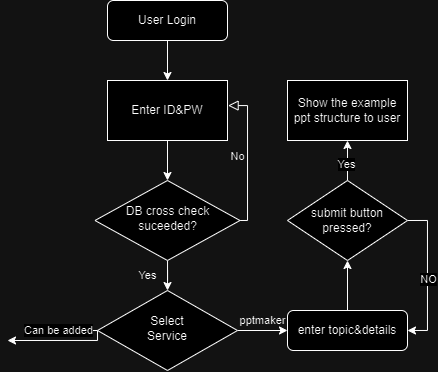

The diagram above was exported from draw.io. Its source (the exported page's mxGraphModel, read from the mxfile embedded in the PNG):
<mxGraphModel dx="989" dy="517" grid="1" gridSize="10" guides="1" tooltips="1" connect="1" arrows="1" fold="1" page="1" pageScale="1" pageWidth="827" pageHeight="1169" math="0" shadow="0">
  <root>
    <mxCell id="WIyWlLk6GJQsqaUBKTNV-0" />
    <mxCell id="WIyWlLk6GJQsqaUBKTNV-1" parent="WIyWlLk6GJQsqaUBKTNV-0" />
    <mxCell id="nKH1tvKx8P0qKZffVaLd-3" value="" style="edgeStyle=orthogonalEdgeStyle;rounded=0;orthogonalLoop=1;jettySize=auto;html=1;" edge="1" parent="WIyWlLk6GJQsqaUBKTNV-1" source="WIyWlLk6GJQsqaUBKTNV-3" target="nKH1tvKx8P0qKZffVaLd-2">
      <mxGeometry relative="1" as="geometry" />
    </mxCell>
    <mxCell id="WIyWlLk6GJQsqaUBKTNV-3" value="User Login" style="rounded=1;whiteSpace=wrap;html=1;fontSize=12;glass=0;strokeWidth=1;shadow=0;" parent="WIyWlLk6GJQsqaUBKTNV-1" vertex="1">
      <mxGeometry x="160" y="80" width="120" height="40" as="geometry" />
    </mxCell>
    <mxCell id="WIyWlLk6GJQsqaUBKTNV-4" value="Yes" style="rounded=0;html=1;jettySize=auto;orthogonalLoop=1;fontSize=11;endArrow=classic;endFill=1;endSize=6;strokeWidth=1;shadow=0;labelBackgroundColor=none;edgeStyle=orthogonalEdgeStyle;" parent="WIyWlLk6GJQsqaUBKTNV-1" source="WIyWlLk6GJQsqaUBKTNV-6" target="WIyWlLk6GJQsqaUBKTNV-10" edge="1">
      <mxGeometry y="20" relative="1" as="geometry">
        <mxPoint as="offset" />
      </mxGeometry>
    </mxCell>
    <mxCell id="WIyWlLk6GJQsqaUBKTNV-5" value="No" style="edgeStyle=orthogonalEdgeStyle;rounded=0;html=1;jettySize=auto;orthogonalLoop=1;fontSize=11;endArrow=block;endFill=0;endSize=8;strokeWidth=1;shadow=0;labelBackgroundColor=none;entryX=1.005;entryY=0.418;entryDx=0;entryDy=0;entryPerimeter=0;exitX=1;exitY=0.5;exitDx=0;exitDy=0;" parent="WIyWlLk6GJQsqaUBKTNV-1" source="WIyWlLk6GJQsqaUBKTNV-6" target="nKH1tvKx8P0qKZffVaLd-2" edge="1">
      <mxGeometry y="10" relative="1" as="geometry">
        <mxPoint as="offset" />
        <mxPoint x="320" y="190" as="targetPoint" />
        <Array as="points">
          <mxPoint x="300" y="300" />
          <mxPoint x="300" y="185" />
        </Array>
      </mxGeometry>
    </mxCell>
    <mxCell id="WIyWlLk6GJQsqaUBKTNV-6" value="DB cross check suceeded?" style="rhombus;whiteSpace=wrap;html=1;shadow=0;fontFamily=Helvetica;fontSize=12;align=center;strokeWidth=1;spacing=6;spacingTop=-4;" parent="WIyWlLk6GJQsqaUBKTNV-1" vertex="1">
      <mxGeometry x="147.5" y="260" width="145" height="80" as="geometry" />
    </mxCell>
    <mxCell id="WIyWlLk6GJQsqaUBKTNV-9" value="pptmaker" style="edgeStyle=orthogonalEdgeStyle;rounded=0;html=1;jettySize=auto;orthogonalLoop=1;fontSize=11;endArrow=classic;endFill=1;endSize=6;strokeWidth=1;shadow=0;labelBackgroundColor=none;" parent="WIyWlLk6GJQsqaUBKTNV-1" source="WIyWlLk6GJQsqaUBKTNV-10" target="WIyWlLk6GJQsqaUBKTNV-12" edge="1">
      <mxGeometry y="10" relative="1" as="geometry">
        <mxPoint as="offset" />
      </mxGeometry>
    </mxCell>
    <mxCell id="nKH1tvKx8P0qKZffVaLd-12" style="edgeStyle=orthogonalEdgeStyle;rounded=0;orthogonalLoop=1;jettySize=auto;html=1;exitX=0;exitY=0.5;exitDx=0;exitDy=0;" edge="1" parent="WIyWlLk6GJQsqaUBKTNV-1" source="WIyWlLk6GJQsqaUBKTNV-10">
      <mxGeometry relative="1" as="geometry">
        <mxPoint x="100" y="409.8965517241379" as="targetPoint" />
      </mxGeometry>
    </mxCell>
    <mxCell id="nKH1tvKx8P0qKZffVaLd-13" value="Can be added" style="edgeLabel;html=1;align=center;verticalAlign=middle;resizable=0;points=[];" vertex="1" connectable="0" parent="nKH1tvKx8P0qKZffVaLd-12">
      <mxGeometry x="-0.1094" y="-1" relative="1" as="geometry">
        <mxPoint x="-17" y="1" as="offset" />
      </mxGeometry>
    </mxCell>
    <mxCell id="nKH1tvKx8P0qKZffVaLd-14" style="edgeStyle=orthogonalEdgeStyle;rounded=0;orthogonalLoop=1;jettySize=auto;html=1;exitX=0;exitY=0.5;exitDx=0;exitDy=0;" edge="1" parent="WIyWlLk6GJQsqaUBKTNV-1" source="WIyWlLk6GJQsqaUBKTNV-10">
      <mxGeometry relative="1" as="geometry">
        <mxPoint x="60" y="420" as="targetPoint" />
        <Array as="points">
          <mxPoint x="150" y="420" />
        </Array>
      </mxGeometry>
    </mxCell>
    <mxCell id="WIyWlLk6GJQsqaUBKTNV-10" value="Select&lt;br&gt;Service" style="rhombus;whiteSpace=wrap;html=1;shadow=0;fontFamily=Helvetica;fontSize=12;align=center;strokeWidth=1;spacing=6;spacingTop=-4;" parent="WIyWlLk6GJQsqaUBKTNV-1" vertex="1">
      <mxGeometry x="150" y="370" width="140" height="80" as="geometry" />
    </mxCell>
    <mxCell id="nKH1tvKx8P0qKZffVaLd-7" style="edgeStyle=orthogonalEdgeStyle;rounded=0;orthogonalLoop=1;jettySize=auto;html=1;exitX=0.5;exitY=0;exitDx=0;exitDy=0;entryX=0.5;entryY=1;entryDx=0;entryDy=0;" edge="1" parent="WIyWlLk6GJQsqaUBKTNV-1" source="WIyWlLk6GJQsqaUBKTNV-12" target="nKH1tvKx8P0qKZffVaLd-6">
      <mxGeometry relative="1" as="geometry" />
    </mxCell>
    <mxCell id="WIyWlLk6GJQsqaUBKTNV-12" value="enter topic&amp;amp;details" style="rounded=1;whiteSpace=wrap;html=1;fontSize=12;glass=0;strokeWidth=1;shadow=0;" parent="WIyWlLk6GJQsqaUBKTNV-1" vertex="1">
      <mxGeometry x="340" y="390" width="120" height="40" as="geometry" />
    </mxCell>
    <mxCell id="nKH1tvKx8P0qKZffVaLd-4" value="" style="edgeStyle=orthogonalEdgeStyle;rounded=0;orthogonalLoop=1;jettySize=auto;html=1;" edge="1" parent="WIyWlLk6GJQsqaUBKTNV-1" source="nKH1tvKx8P0qKZffVaLd-2" target="WIyWlLk6GJQsqaUBKTNV-6">
      <mxGeometry relative="1" as="geometry" />
    </mxCell>
    <mxCell id="nKH1tvKx8P0qKZffVaLd-2" value="Enter ID&amp;amp;PW" style="rounded=0;whiteSpace=wrap;html=1;" vertex="1" parent="WIyWlLk6GJQsqaUBKTNV-1">
      <mxGeometry x="160" y="160" width="120" height="60" as="geometry" />
    </mxCell>
    <mxCell id="nKH1tvKx8P0qKZffVaLd-5" value="Show the example ppt structure to user" style="rounded=0;whiteSpace=wrap;html=1;" vertex="1" parent="WIyWlLk6GJQsqaUBKTNV-1">
      <mxGeometry x="340" y="160" width="120" height="60" as="geometry" />
    </mxCell>
    <mxCell id="nKH1tvKx8P0qKZffVaLd-8" style="edgeStyle=orthogonalEdgeStyle;rounded=0;orthogonalLoop=1;jettySize=auto;html=1;exitX=1;exitY=0.5;exitDx=0;exitDy=0;entryX=1;entryY=0.5;entryDx=0;entryDy=0;" edge="1" parent="WIyWlLk6GJQsqaUBKTNV-1" source="nKH1tvKx8P0qKZffVaLd-6" target="WIyWlLk6GJQsqaUBKTNV-12">
      <mxGeometry relative="1" as="geometry" />
    </mxCell>
    <mxCell id="nKH1tvKx8P0qKZffVaLd-9" value="NO" style="edgeLabel;html=1;align=center;verticalAlign=middle;resizable=0;points=[];" vertex="1" connectable="0" parent="nKH1tvKx8P0qKZffVaLd-8">
      <mxGeometry x="0.0449" y="1" relative="1" as="geometry">
        <mxPoint as="offset" />
      </mxGeometry>
    </mxCell>
    <mxCell id="nKH1tvKx8P0qKZffVaLd-10" style="edgeStyle=orthogonalEdgeStyle;rounded=0;orthogonalLoop=1;jettySize=auto;html=1;exitX=0.5;exitY=0;exitDx=0;exitDy=0;entryX=0.5;entryY=1;entryDx=0;entryDy=0;" edge="1" parent="WIyWlLk6GJQsqaUBKTNV-1" source="nKH1tvKx8P0qKZffVaLd-6" target="nKH1tvKx8P0qKZffVaLd-5">
      <mxGeometry relative="1" as="geometry" />
    </mxCell>
    <mxCell id="nKH1tvKx8P0qKZffVaLd-11" value="Yes" style="edgeLabel;html=1;align=center;verticalAlign=middle;resizable=0;points=[];" vertex="1" connectable="0" parent="nKH1tvKx8P0qKZffVaLd-10">
      <mxGeometry x="-0.1621" y="1" relative="1" as="geometry">
        <mxPoint as="offset" />
      </mxGeometry>
    </mxCell>
    <mxCell id="nKH1tvKx8P0qKZffVaLd-6" value="submit button pressed?" style="rhombus;whiteSpace=wrap;html=1;" vertex="1" parent="WIyWlLk6GJQsqaUBKTNV-1">
      <mxGeometry x="340" y="260" width="120" height="80" as="geometry" />
    </mxCell>
  </root>
</mxGraphModel>